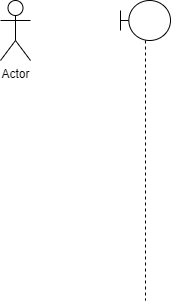

The diagram above was exported from draw.io. Its source (the exported page's mxGraphModel, read from the mxfile embedded in the PNG):
<mxGraphModel dx="1434" dy="782" grid="1" gridSize="10" guides="1" tooltips="1" connect="1" arrows="1" fold="1" page="1" pageScale="1" pageWidth="827" pageHeight="1169" math="0" shadow="0">
  <root>
    <mxCell id="0" />
    <mxCell id="1" parent="0" />
    <mxCell id="A5RBOforYYM7HajB-Tma-1" value="Actor" style="shape=umlActor;verticalLabelPosition=bottom;verticalAlign=top;html=1;outlineConnect=0;" vertex="1" parent="1">
      <mxGeometry x="80" y="80" width="30" height="60" as="geometry" />
    </mxCell>
    <mxCell id="A5RBOforYYM7HajB-Tma-3" value="" style="shape=umlLifeline;perimeter=lifelinePerimeter;whiteSpace=wrap;html=1;container=1;dropTarget=0;collapsible=0;recursiveResize=0;outlineConnect=0;portConstraint=eastwest;newEdgeStyle={&quot;edgeStyle&quot;:&quot;elbowEdgeStyle&quot;,&quot;elbow&quot;:&quot;vertical&quot;,&quot;curved&quot;:0,&quot;rounded&quot;:0};participant=umlBoundary;" vertex="1" parent="1">
      <mxGeometry x="200" y="80" width="50" height="300" as="geometry" />
    </mxCell>
  </root>
</mxGraphModel>